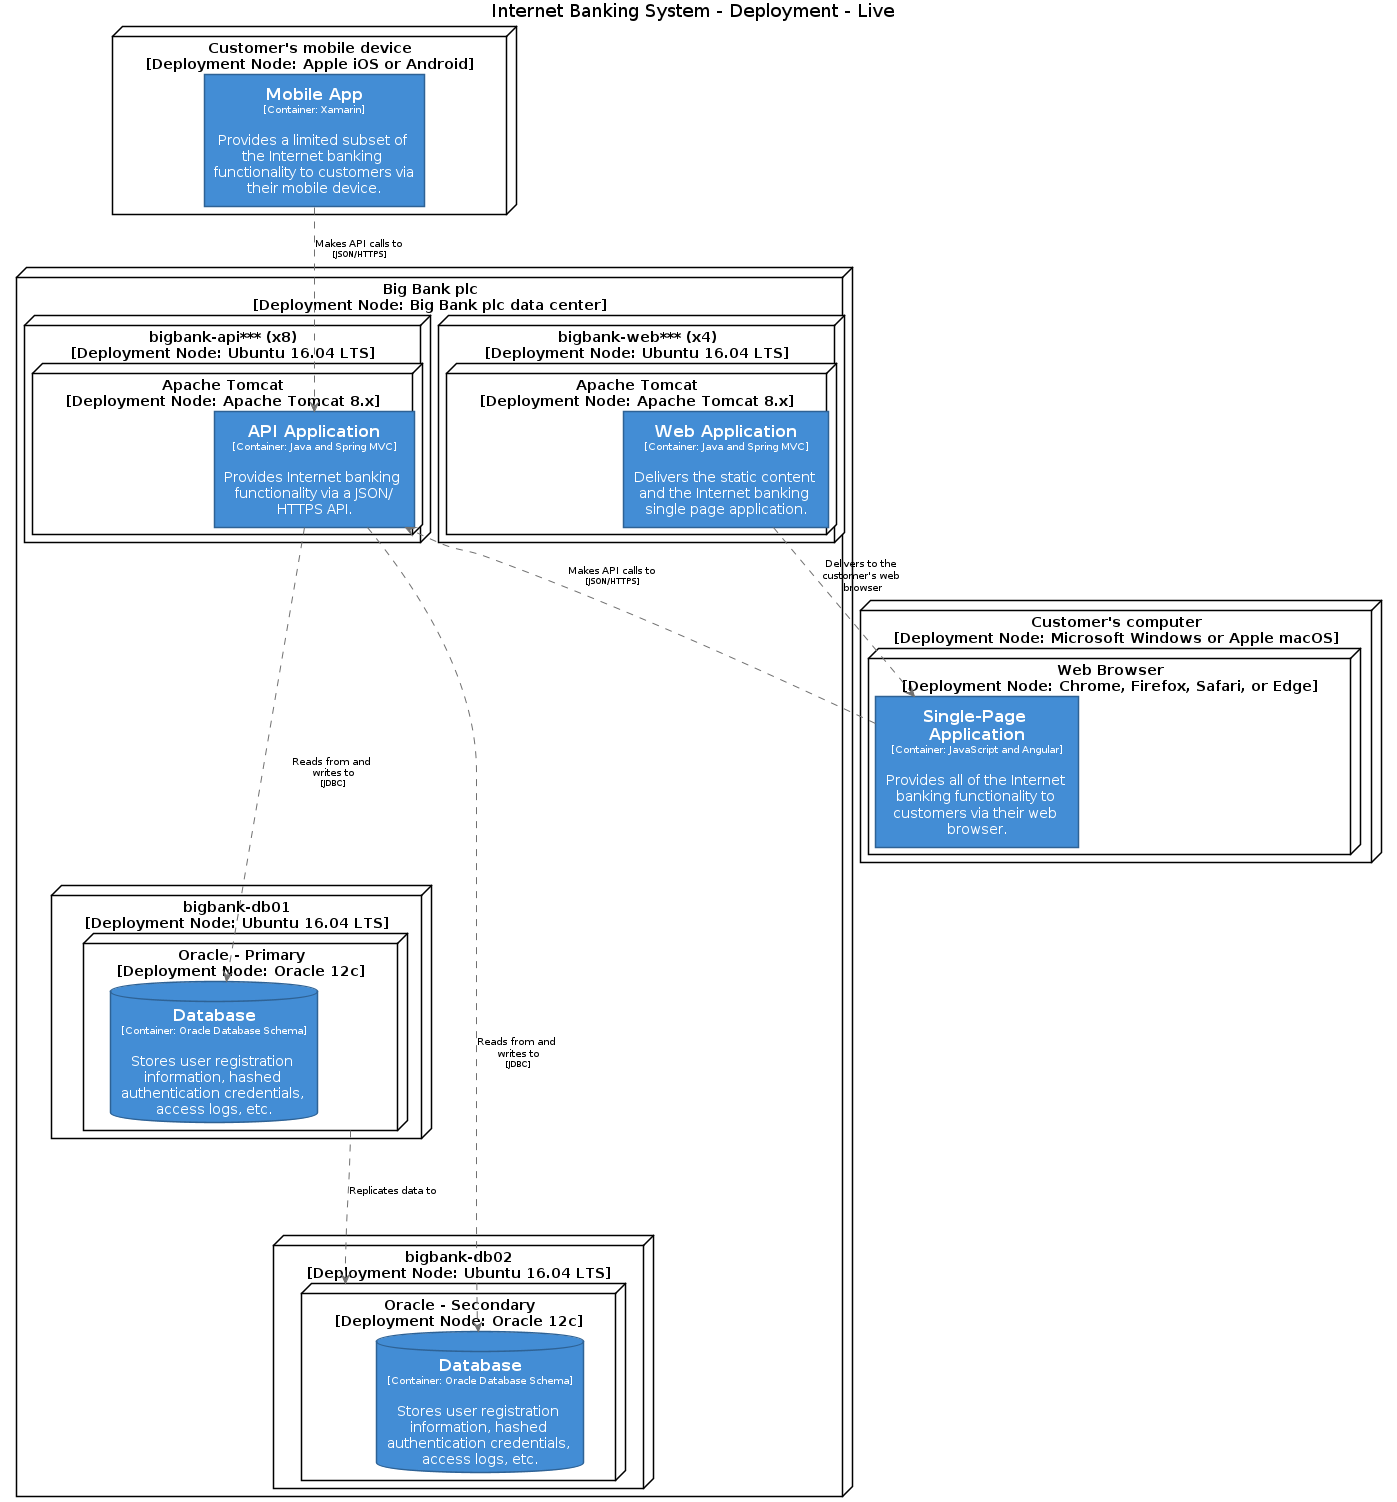

The diagram above was rendered by PlantUML. Its source (embedded in the PNG):
@startuml(id=LiveDeployment)
title Internet Banking System - Deployment - Live

skinparam {
  shadowing false
  arrowFontSize 10
  defaultTextAlignment center
  wrapWidth 200
  maxMessageSize 100
}
hide stereotype
top to bottom direction
skinparam node<<66>> {
  BackgroundColor #ffffff
  FontColor #000000
  BorderColor #000000
}
skinparam rectangle<<67>> {
  BackgroundColor #438dd5
  FontColor #ffffff
  BorderColor #2E6295
}
skinparam node<<78>> {
  BackgroundColor #ffffff
  FontColor #000000
  BorderColor #000000
}
skinparam node<<79>> {
  BackgroundColor #ffffff
  FontColor #000000
  BorderColor #000000
}
skinparam node<<68>> {
  BackgroundColor #ffffff
  FontColor #000000
  BorderColor #000000
}
skinparam node<<69>> {
  BackgroundColor #ffffff
  FontColor #000000
  BorderColor #000000
}
skinparam database<<80>> {
  BackgroundColor #438dd5
  FontColor #ffffff
  BorderColor #2E6295
}
skinparam node<<70>> {
  BackgroundColor #ffffff
  FontColor #000000
  BorderColor #000000
}
skinparam node<<82>> {
  BackgroundColor #ffffff
  FontColor #000000
  BorderColor #000000
}
skinparam rectangle<<71>> {
  BackgroundColor #438dd5
  FontColor #ffffff
  BorderColor #2E6295
}
skinparam node<<83>> {
  BackgroundColor #ffffff
  FontColor #000000
  BorderColor #000000
}
skinparam database<<84>> {
  BackgroundColor #438dd5
  FontColor #ffffff
  BorderColor #2E6295
}
skinparam node<<73>> {
  BackgroundColor #ffffff
  FontColor #000000
  BorderColor #000000
}
skinparam node<<63>> {
  BackgroundColor #ffffff
  FontColor #000000
  BorderColor #000000
}
skinparam node<<74>> {
  BackgroundColor #ffffff
  FontColor #000000
  BorderColor #000000
}
skinparam rectangle<<64>> {
  BackgroundColor #438dd5
  FontColor #ffffff
  BorderColor #2E6295
}
skinparam rectangle<<75>> {
  BackgroundColor #438dd5
  FontColor #ffffff
  BorderColor #2E6295
}
skinparam node<<65>> {
  BackgroundColor #ffffff
  FontColor #000000
  BorderColor #000000
}
node "Big Bank plc\n[Deployment Node: Big Bank plc data center]" <<68>> as 68 {
  node "bigbank-api*** (x8)\n[Deployment Node: Ubuntu 16.04 LTS]" <<73>> as 73 {
    node "Apache Tomcat\n[Deployment Node: Apache Tomcat 8.x]" <<74>> as 74 {
      rectangle "==API Application\n<size:10>[Container: Java and Spring MVC]</size>\n\nProvides Internet banking functionality via a JSON/HTTPS API." <<75>> as 75
    }
  }
  node "bigbank-db01\n[Deployment Node: Ubuntu 16.04 LTS]" <<78>> as 78 {
    node "Oracle - Primary\n[Deployment Node: Oracle 12c]" <<79>> as 79 {
      database "==Database\n<size:10>[Container: Oracle Database Schema]</size>\n\nStores user registration information, hashed authentication credentials, access logs, etc." <<80>> as 80
    }
  }
  node "bigbank-db02\n[Deployment Node: Ubuntu 16.04 LTS]" <<82>> as 82 {
    node "Oracle - Secondary\n[Deployment Node: Oracle 12c]" <<83>> as 83 {
      database "==Database\n<size:10>[Container: Oracle Database Schema]</size>\n\nStores user registration information, hashed authentication credentials, access logs, etc." <<84>> as 84
    }
  }
  node "bigbank-web*** (x4)\n[Deployment Node: Ubuntu 16.04 LTS]" <<69>> as 69 {
    node "Apache Tomcat\n[Deployment Node: Apache Tomcat 8.x]" <<70>> as 70 {
      rectangle "==Web Application\n<size:10>[Container: Java and Spring MVC]</size>\n\nDelivers the static content and the Internet banking single page application." <<71>> as 71
    }
  }
}
node "Customer's computer\n[Deployment Node: Microsoft Windows or Apple macOS]" <<65>> as 65 {
  node "Web Browser\n[Deployment Node: Chrome, Firefox, Safari, or Edge]" <<66>> as 66 {
    rectangle "==Single-Page Application\n<size:10>[Container: JavaScript and Angular]</size>\n\nProvides all of the Internet banking functionality to customers via their web browser." <<67>> as 67
  }
}
node "Customer's mobile device\n[Deployment Node: Apple iOS or Android]" <<63>> as 63 {
  rectangle "==Mobile App\n<size:10>[Container: Xamarin]</size>\n\nProvides a limited subset of the Internet banking functionality to customers via their mobile device." <<64>> as 64
}
75 .[#707070].> 80 : "Reads from and writes to\n<size:8>[JDBC]</size>"
75 .[#707070].> 84 : "Reads from and writes to\n<size:8>[JDBC]</size>"
64 .[#707070].> 75 : "Makes API calls to\n<size:8>[JSON/HTTPS]</size>"
79 .[#707070].> 83 : "Replicates data to"
67 .[#707070].> 75 : "Makes API calls to\n<size:8>[JSON/HTTPS]</size>"
71 .[#707070].> 67 : "Delivers to the customer's web browser"
@enduml